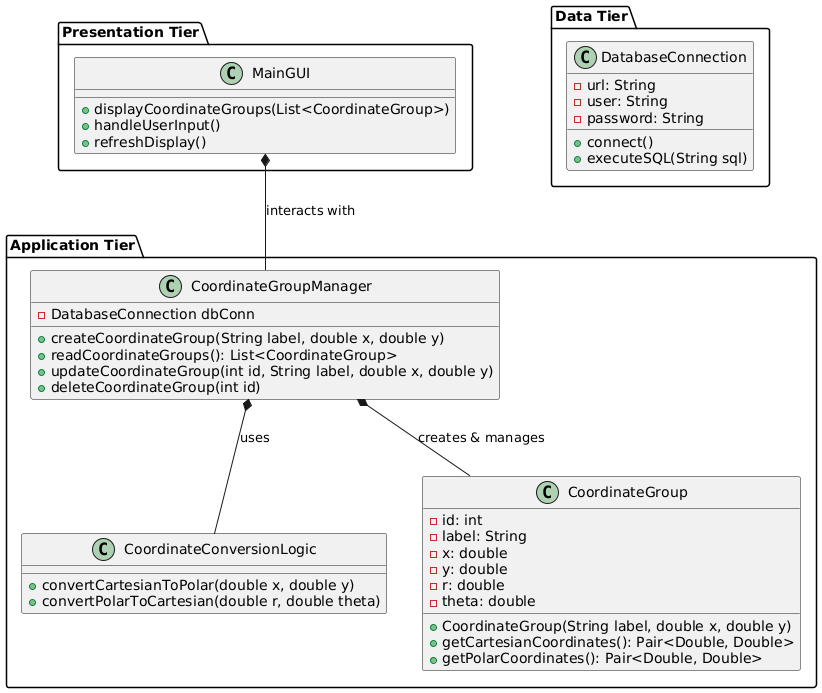

The diagram above was rendered by PlantUML. Its source (embedded in the PNG):
@startuml
package "Presentation Tier" {
  class MainGUI {
    +displayCoordinateGroups(List<CoordinateGroup>)
    +handleUserInput()
    +refreshDisplay()
  }
}

package "Application Tier"{
  class CoordinateConversionLogic {
    +convertCartesianToPolar(double x, double y)
    +convertPolarToCartesian(double r, double theta)
  }
  class CoordinateGroupManager {
    -DatabaseConnection dbConn
    +createCoordinateGroup(String label, double x, double y)
    +readCoordinateGroups(): List<CoordinateGroup>
    +updateCoordinateGroup(int id, String label, double x, double y)
    +deleteCoordinateGroup(int id)
  }

  class CoordinateGroup {
    -id: int 
    -label: String
    -x: double
    -y: double
    -r: double
    -theta: double
    +CoordinateGroup(String label, double x, double y)
    +getCartesianCoordinates(): Pair<Double, Double>
    +getPolarCoordinates(): Pair<Double, Double>
  }

}

package "Data Tier"{
  class DatabaseConnection {
    -url: String
    -user: String
    -password: String
    +connect()
    +executeSQL(String sql)
  }

}

CoordinateGroupManager *-- CoordinateConversionLogic: uses
CoordinateGroupManager *-- CoordinateGroup : creates & manages
MainGUI *-- CoordinateGroupManager : interacts with


@enduml